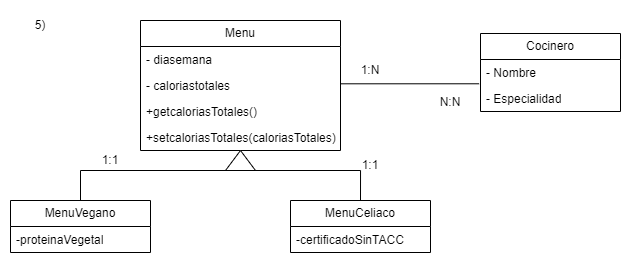

The diagram above was exported from draw.io. Its source (the exported page's mxGraphModel, read from the mxfile embedded in the PNG):
<mxGraphModel dx="951" dy="526" grid="1" gridSize="10" guides="1" tooltips="1" connect="1" arrows="1" fold="1" page="1" pageScale="1" pageWidth="827" pageHeight="1169" math="0" shadow="0">
  <root>
    <mxCell id="0" />
    <mxCell id="1" parent="0" />
    <mxCell id="2" parent="1" style="text;html=1;whiteSpace=wrap;strokeColor=none;fillColor=none;align=center;verticalAlign=middle;rounded=0;" value="5)" vertex="1">
      <mxGeometry height="30" width="60" x="1760" y="400" as="geometry" />
    </mxCell>
    <mxCell id="3" parent="1" style="swimlane;fontStyle=0;childLayout=stackLayout;horizontal=1;startSize=26;fillColor=none;horizontalStack=0;resizeParent=1;resizeParentMax=0;resizeLast=0;collapsible=1;marginBottom=0;whiteSpace=wrap;html=1;" value="Menu" vertex="1">
      <mxGeometry height="130" width="200" x="1890" y="410" as="geometry" />
    </mxCell>
    <mxCell id="4" parent="3" style="text;strokeColor=none;fillColor=none;align=left;verticalAlign=top;spacingLeft=4;spacingRight=4;overflow=hidden;rotatable=0;points=[[0,0.5],[1,0.5]];portConstraint=eastwest;whiteSpace=wrap;html=1;" value="- diasemana" vertex="1">
      <mxGeometry height="26" width="200" y="26" as="geometry" />
    </mxCell>
    <mxCell id="5" parent="3" style="text;strokeColor=none;fillColor=none;align=left;verticalAlign=top;spacingLeft=4;spacingRight=4;overflow=hidden;rotatable=0;points=[[0,0.5],[1,0.5]];portConstraint=eastwest;whiteSpace=wrap;html=1;" value="- caloriastotales" vertex="1">
      <mxGeometry height="26" width="200" y="52" as="geometry" />
    </mxCell>
    <mxCell id="6" parent="3" style="text;strokeColor=none;fillColor=none;align=left;verticalAlign=top;spacingLeft=4;spacingRight=4;overflow=hidden;rotatable=0;points=[[0,0.5],[1,0.5]];portConstraint=eastwest;whiteSpace=wrap;html=1;" value="+getcaloriasTotales()" vertex="1">
      <mxGeometry height="26" width="200" y="78" as="geometry" />
    </mxCell>
    <mxCell id="7" parent="3" style="text;strokeColor=none;fillColor=none;align=left;verticalAlign=top;spacingLeft=4;spacingRight=4;overflow=hidden;rotatable=0;points=[[0,0.5],[1,0.5]];portConstraint=eastwest;whiteSpace=wrap;html=1;" value="+setcaloriasTotales(caloriasTotales)" vertex="1">
      <mxGeometry height="26" width="200" y="104" as="geometry" />
    </mxCell>
    <mxCell id="8" parent="1" style="swimlane;fontStyle=0;childLayout=stackLayout;horizontal=1;startSize=26;fillColor=none;horizontalStack=0;resizeParent=1;resizeParentMax=0;resizeLast=0;collapsible=1;marginBottom=0;whiteSpace=wrap;html=1;" value="MenuCeliaco" vertex="1">
      <mxGeometry height="52" width="140" x="2040" y="590" as="geometry" />
    </mxCell>
    <mxCell id="9" parent="8" style="text;strokeColor=none;fillColor=none;align=left;verticalAlign=top;spacingLeft=4;spacingRight=4;overflow=hidden;rotatable=0;points=[[0,0.5],[1,0.5]];portConstraint=eastwest;whiteSpace=wrap;html=1;" value="-certificadoSinTACC" vertex="1">
      <mxGeometry height="26" width="140" y="26" as="geometry" />
    </mxCell>
    <mxCell id="10" parent="1" style="swimlane;fontStyle=0;childLayout=stackLayout;horizontal=1;startSize=26;fillColor=none;horizontalStack=0;resizeParent=1;resizeParentMax=0;resizeLast=0;collapsible=1;marginBottom=0;whiteSpace=wrap;html=1;" value="MenuVegano" vertex="1">
      <mxGeometry height="52" width="140" x="1760" y="590" as="geometry" />
    </mxCell>
    <mxCell id="11" parent="10" style="text;strokeColor=none;fillColor=none;align=left;verticalAlign=top;spacingLeft=4;spacingRight=4;overflow=hidden;rotatable=0;points=[[0,0.5],[1,0.5]];portConstraint=eastwest;whiteSpace=wrap;html=1;" value="-proteinaVegetal" vertex="1">
      <mxGeometry height="26" width="140" y="26" as="geometry" />
    </mxCell>
    <mxCell id="12" parent="1" style="swimlane;fontStyle=0;childLayout=stackLayout;horizontal=1;startSize=26;fillColor=none;horizontalStack=0;resizeParent=1;resizeParentMax=0;resizeLast=0;collapsible=1;marginBottom=0;whiteSpace=wrap;html=1;" value="Cocinero" vertex="1">
      <mxGeometry height="78" width="140" x="2230" y="423" as="geometry" />
    </mxCell>
    <mxCell id="13" parent="12" style="text;strokeColor=none;fillColor=none;align=left;verticalAlign=top;spacingLeft=4;spacingRight=4;overflow=hidden;rotatable=0;points=[[0,0.5],[1,0.5]];portConstraint=eastwest;whiteSpace=wrap;html=1;" value="- Nombre" vertex="1">
      <mxGeometry height="26" width="140" y="26" as="geometry" />
    </mxCell>
    <mxCell id="14" parent="12" style="text;strokeColor=none;fillColor=none;align=left;verticalAlign=top;spacingLeft=4;spacingRight=4;overflow=hidden;rotatable=0;points=[[0,0.5],[1,0.5]];portConstraint=eastwest;whiteSpace=wrap;html=1;" value="- Especialidad" vertex="1">
      <mxGeometry height="26" width="140" y="52" as="geometry" />
    </mxCell>
    <mxCell id="15" edge="1" parent="1" source="5" style="endArrow=none;html=1;edgeStyle=orthogonalEdgeStyle;rounded=0;entryX=-0.01;entryY=0.934;entryDx=0;entryDy=0;entryPerimeter=0;exitX=1;exitY=0.5;exitDx=0;exitDy=0;" target="13" value="">
      <mxGeometry relative="1" as="geometry">
        <Array as="points">
          <mxPoint x="2090" y="473" />
        </Array>
        <mxPoint x="2040" y="474.64" as="sourcePoint" />
        <mxPoint x="2200" y="474.64" as="targetPoint" />
      </mxGeometry>
    </mxCell>
    <mxCell id="16" parent="1" style="triangle;whiteSpace=wrap;html=1;direction=north;" value="" vertex="1">
      <mxGeometry height="20" width="30" x="1975" y="540" as="geometry" />
    </mxCell>
    <mxCell id="17" edge="1" parent="1" style="endArrow=none;html=1;edgeStyle=orthogonalEdgeStyle;rounded=0;entryX=0.5;entryY=0;entryDx=0;entryDy=0;" target="8" value="">
      <mxGeometry relative="1" as="geometry">
        <Array as="points">
          <mxPoint x="2110" y="560" />
        </Array>
        <mxPoint x="1830" y="560" as="sourcePoint" />
        <mxPoint x="2110" y="560" as="targetPoint" />
      </mxGeometry>
    </mxCell>
    <mxCell id="18" edge="1" parent="1" source="10" style="endArrow=none;html=1;rounded=0;exitX=0.5;exitY=0;exitDx=0;exitDy=0;" value="">
      <mxGeometry height="50" relative="1" width="50" as="geometry">
        <mxPoint x="2060" y="600" as="sourcePoint" />
        <mxPoint x="1830" y="560" as="targetPoint" />
      </mxGeometry>
    </mxCell>
    <mxCell id="19" parent="1" style="text;html=1;whiteSpace=wrap;strokeColor=none;fillColor=none;align=center;verticalAlign=middle;rounded=0;" value="1:1" vertex="1">
      <mxGeometry height="30" width="60" x="1830" y="535" as="geometry" />
    </mxCell>
    <mxCell id="20" parent="1" style="text;html=1;whiteSpace=wrap;strokeColor=none;fillColor=none;align=center;verticalAlign=middle;rounded=0;" value="1:1" vertex="1">
      <mxGeometry height="30" width="60" x="2090" y="540" as="geometry" />
    </mxCell>
    <mxCell id="21" parent="1" style="text;html=1;whiteSpace=wrap;strokeColor=none;fillColor=none;align=center;verticalAlign=middle;rounded=0;" value="1:N" vertex="1">
      <mxGeometry height="30" width="60" x="2090" y="445" as="geometry" />
    </mxCell>
    <mxCell id="22" parent="1" style="text;html=1;whiteSpace=wrap;strokeColor=none;fillColor=none;align=center;verticalAlign=middle;rounded=0;" value="N:N" vertex="1">
      <mxGeometry height="30" width="60" x="2170" y="477" as="geometry" />
    </mxCell>
  </root>
</mxGraphModel>